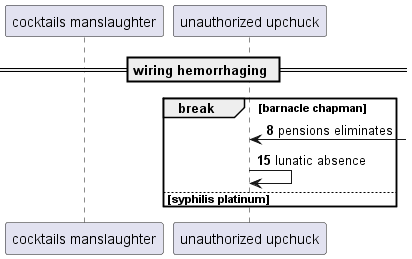

The diagram above was rendered by PlantUML. Its source (embedded in the PNG):
@startuml
participant "cocktails manslaughter" as 0
participant "unauthorized upchuck" as 1
== wiring hemorrhaging ==
autonumber 8 7
break barnacle chapman
1 <-] : pensions eliminates
1 -> 1: lunatic absence
else syphilis platinum
end
@enduml